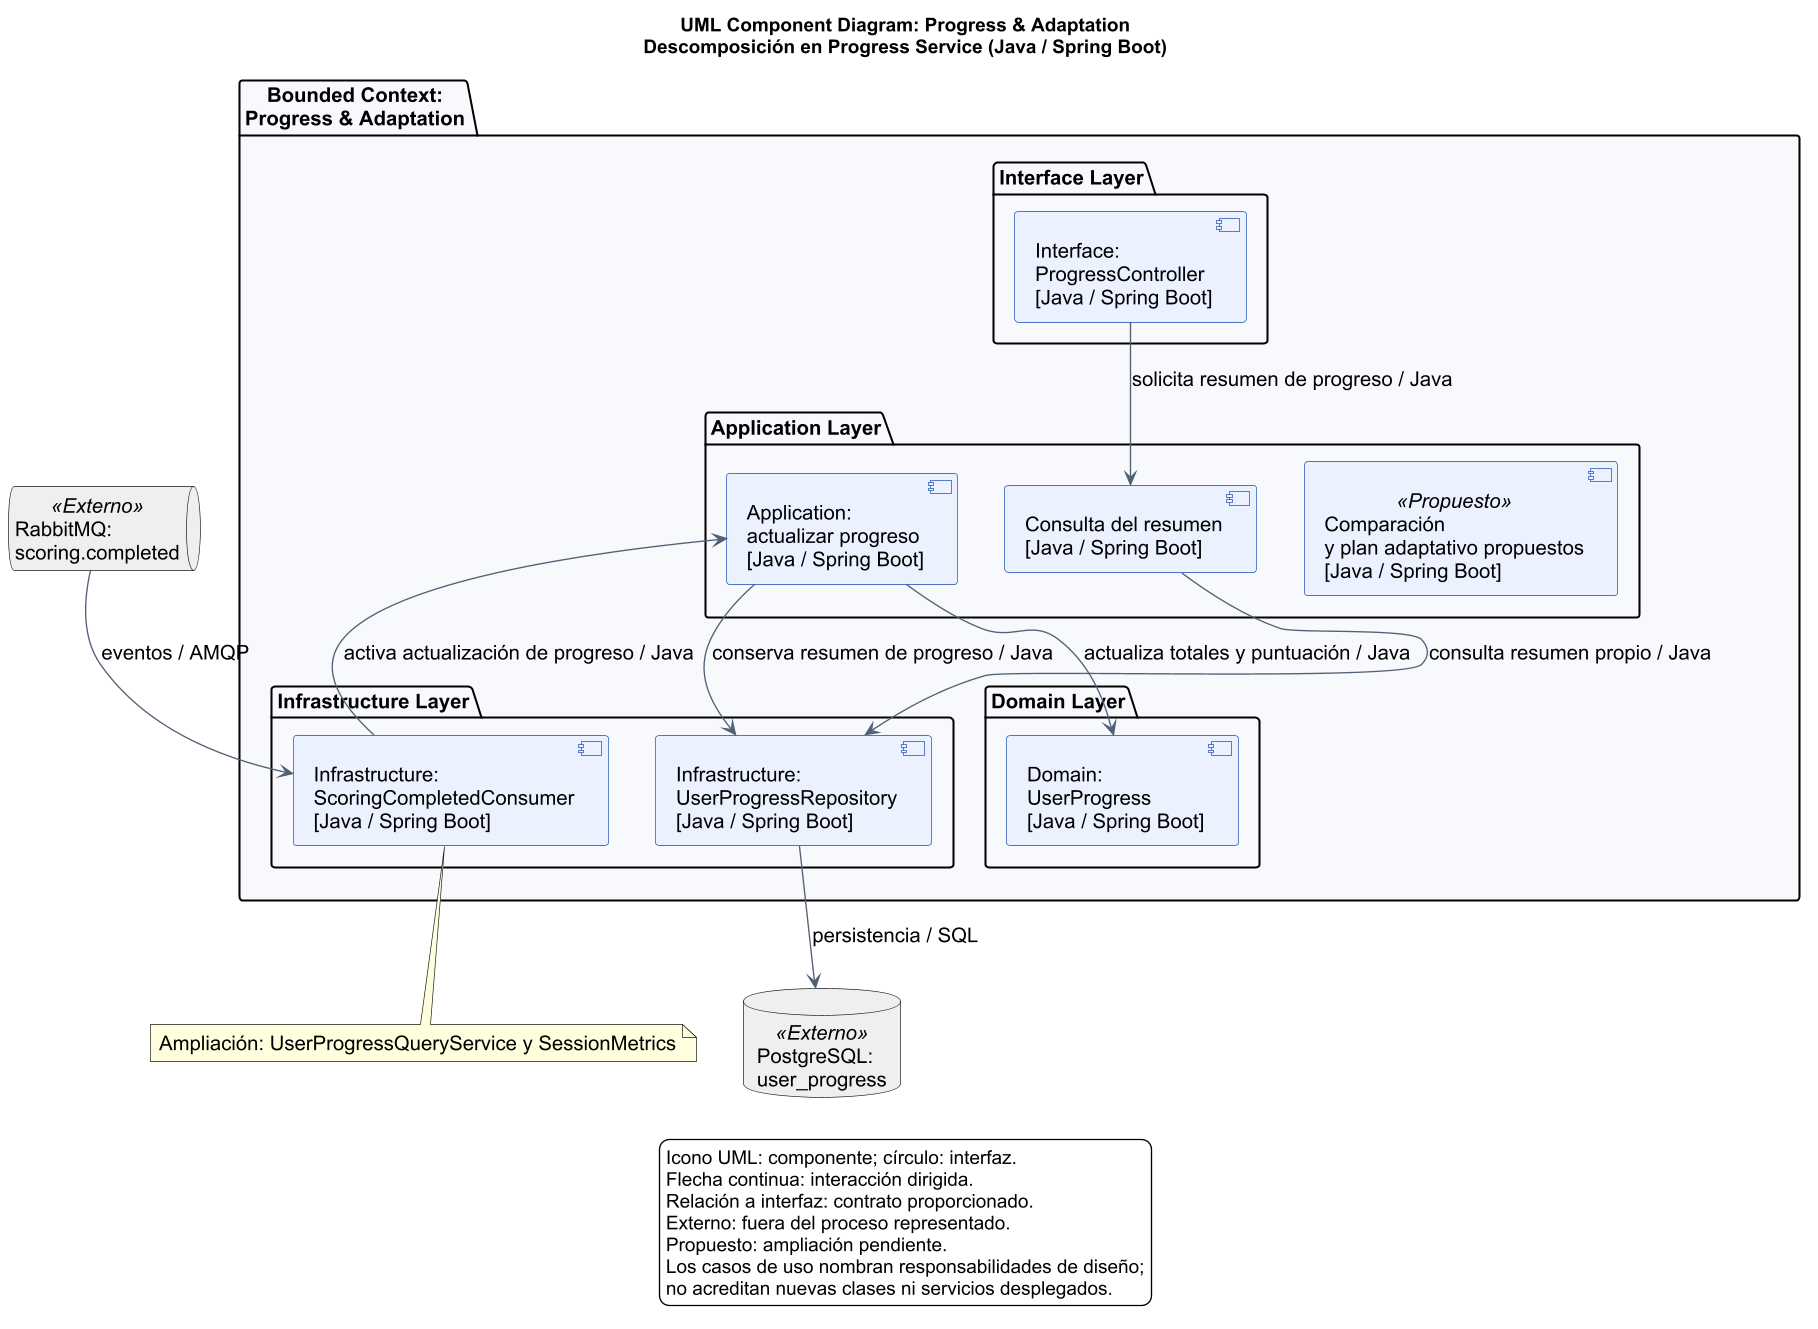

The diagram above was rendered by PlantUML. Its source (embedded in the PNG):
@startuml
skinparam defaultFontName Arial
skinparam defaultFontSize 15
skinparam shadowing false
skinparam componentStyle uml2
skinparam backgroundColor white
skinparam componentBackgroundColor #EAF0FF
skinparam componentBorderColor #1749B5
skinparam ArrowColor #536177
skinparam packageBackgroundColor #F7F9FD
skinparam dpi 130
title
UML Component Diagram: Progress & Adaptation
Descomposición en Progress Service (Java / Spring Boot)
end title
queue "RabbitMQ:\nscoring.completed" as broker <<Externo>> #EEEEEE
database "PostgreSQL:\nuser_progress" as db <<Externo>> #EEEEEE
package "Bounded Context:\nProgress & Adaptation" {
  package "Interface Layer" {
    component "Interface:\nProgressController\n[Java / Spring Boot]" as input
  }
  package "Application Layer" {
    component "Consulta del resumen\n[Java / Spring Boot]" as query
    component "Application:\nactualizar progreso\n[Java / Spring Boot]" as app
    component "Comparación\ny plan adaptativo propuestos\n[Java / Spring Boot]" as view <<Propuesto>>
  }
  package "Domain Layer" {
    component "Domain:\nUserProgress\n[Java / Spring Boot]" as model
  }
  package "Infrastructure Layer" {
    component "Infrastructure:\nUserProgressRepository\n[Java / Spring Boot]" as repo
    component "Infrastructure:\nScoringCompletedConsumer\n[Java / Spring Boot]" as consumer
  }
}
input --> query : solicita resumen de progreso / Java
query --> repo : consulta resumen propio / Java
broker --> consumer : eventos / AMQP
consumer --> app : activa actualización de progreso / Java
app --> model : actualiza totales y puntuación / Java
app --> repo : conserva resumen de progreso / Java
repo --> db : persistencia / SQL
note bottom
Ampliación: UserProgressQueryService y SessionMetrics
end note
legend bottom
Icono UML: componente; círculo: interfaz.
Flecha continua: interacción dirigida.
Relación a interfaz: contrato proporcionado.
Externo: fuera del proceso representado.
Propuesto: ampliación pendiente.
Los casos de uso nombran responsabilidades de diseño;
no acreditan nuevas clases ni servicios desplegados.
endlegend
@enduml